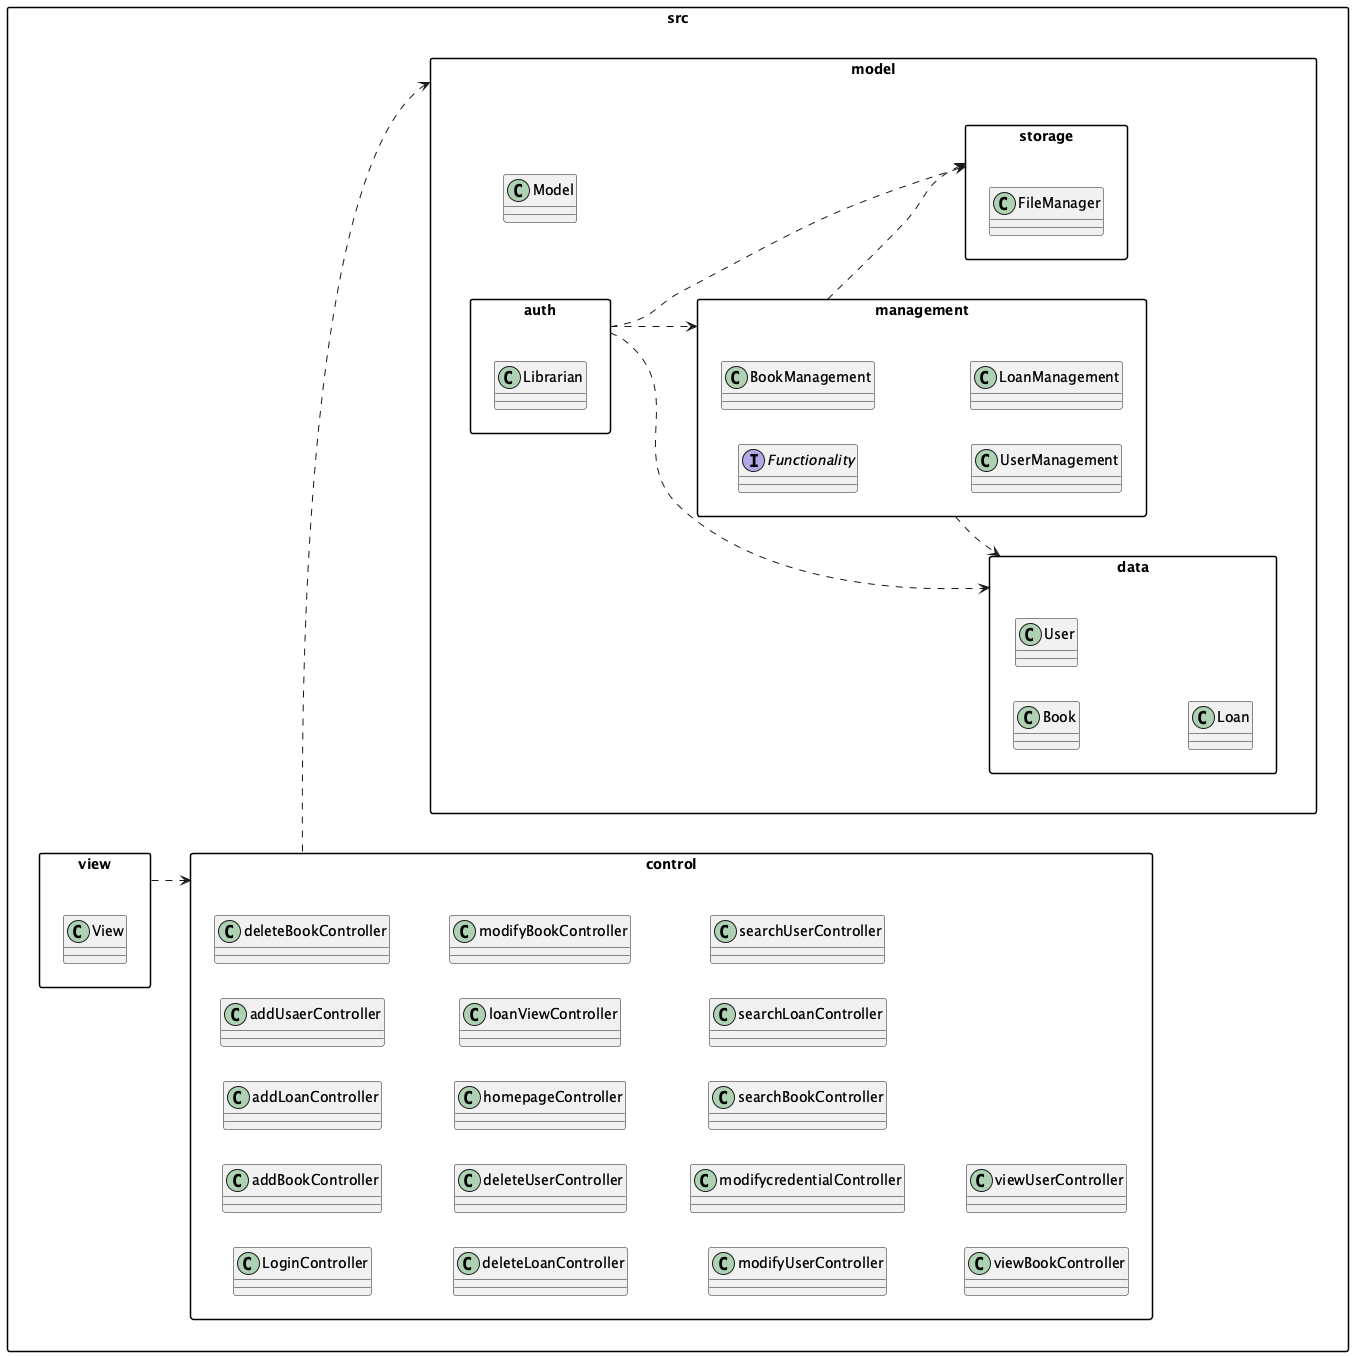

The diagram above was rendered by PlantUML. Its source (embedded in the PNG):
@startuml
skinparam packageStyle rectangle
left to right direction


package "src"{  
    package "model" {
        package "data" {
            class Book
            class User
            class Loan
        }

        package "management" {
            interface Functionality
            class BookManagement
            class UserManagement
            class LoanManagement
        }

        package "auth" {
            class Librarian
        }

        package "storage" {
            class FileManager
        }

        class Model
}

    package "view" {
        class View
    }

    package "control" {
        class LoginController
        class addBookController
        class addLoanController
        class addUsaerController
        class deleteBookController
        class deleteLoanController
        class deleteUserController
        class homepageController
        class loanViewController
        class modifyBookController
        class modifyUserController
        class modifycredentialController
        class searchBookController
        class searchLoanController
        class searchUserController
        class viewBookController
        class viewUserController
    }
  
' Relazioni MVC
view ..> control
control ..> model

' Relazioni interne al package model
management ..> data
management ..> storage
auth ..> data
auth ..> storage
auth ..> management
@enduml